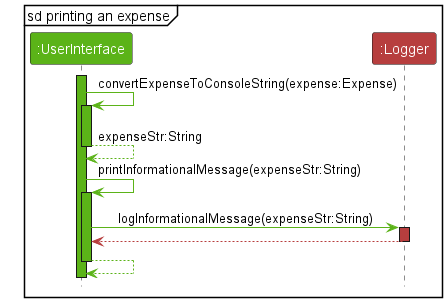

The diagram above was rendered by PlantUML. Its source (embedded in the PNG):
@startuml
!include Styles.puml

skinparam noteTextAlignment left

mainframe sd printing an expense
Participant ":UserInterface" as UserInterface USER_INTERFACE_COLOR_1
Participant ":Logger" as Logger LOGGER_COLOR_1

activate UserInterface USER_INTERFACE_COLOR_1

UserInterface -[USER_INTERFACE_COLOR_1]> UserInterface : convertExpenseToConsoleString(expense:Expense)
activate UserInterface USER_INTERFACE_COLOR_1

UserInterface --[USER_INTERFACE_COLOR_1]> UserInterface : expenseStr:String
deactivate UserInterface

UserInterface -[USER_INTERFACE_COLOR_1]> UserInterface : printInformationalMessage(expenseStr:String)
activate UserInterface USER_INTERFACE_COLOR_1

UserInterface -[USER_INTERFACE_COLOR_1]> Logger : logInformationalMessage(expenseStr:String)
activate Logger LOGGER_COLOR_1

Logger --[LOGGER_COLOR_1]> UserInterface
deactivate Logger

UserInterface --[USER_INTERFACE_COLOR_1]> UserInterface
deactivate UserInterface
@enduml